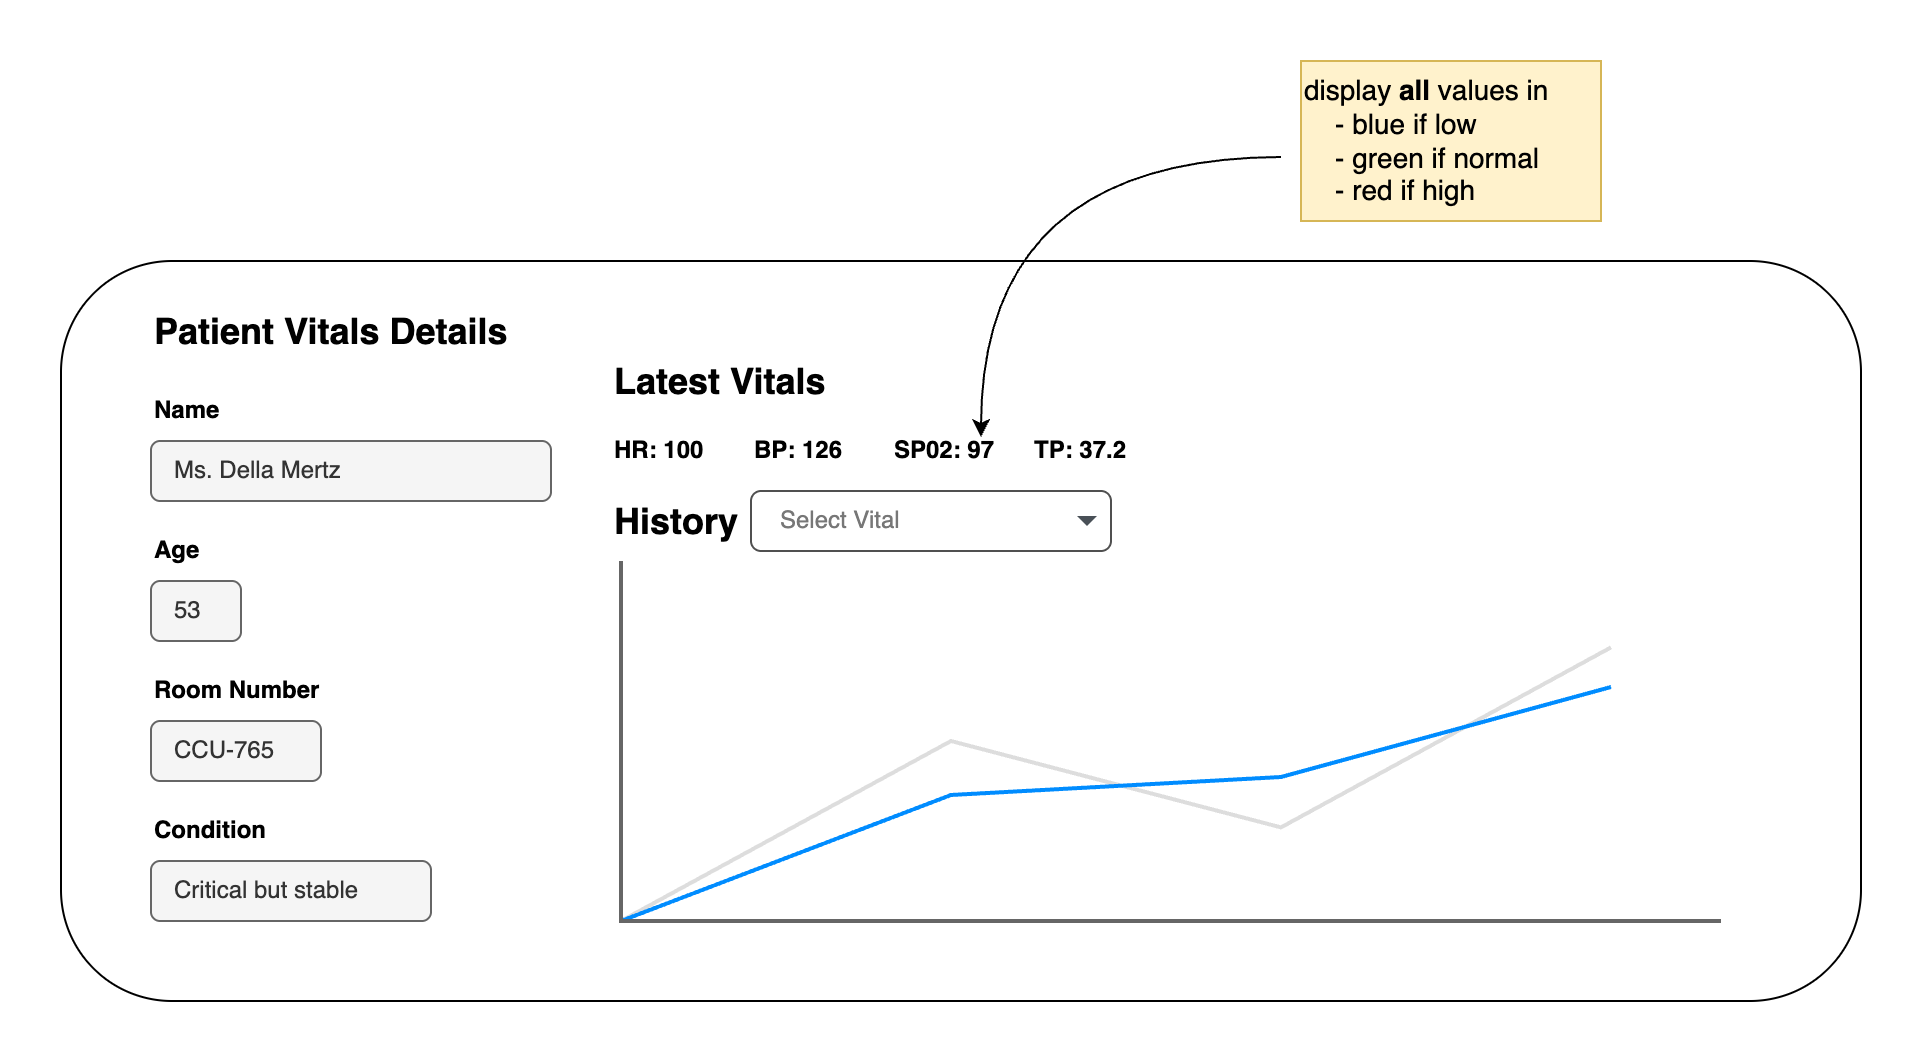

The diagram above was exported from draw.io. Its source (the exported page's mxGraphModel, read from the mxfile embedded in the PNG):
<mxGraphModel dx="2066" dy="1243" grid="1" gridSize="10" guides="1" tooltips="1" connect="1" arrows="1" fold="1" page="1" pageScale="1" pageWidth="1169" pageHeight="827" math="0" shadow="0">
  <root>
    <mxCell id="0" />
    <mxCell id="1" parent="0" />
    <mxCell id="gG5wyhvYczAsUaK1lX94-2" value="" style="rounded=1;whiteSpace=wrap;html=1;movable=1;resizable=1;rotatable=1;deletable=1;editable=1;locked=0;connectable=1;" parent="1" vertex="1">
      <mxGeometry x="170" y="160" width="900" height="370" as="geometry" />
    </mxCell>
    <mxCell id="gG5wyhvYczAsUaK1lX94-11" value="&lt;h2&gt;Patient Vitals Details&lt;/h2&gt;" style="text;html=1;align=left;verticalAlign=middle;resizable=1;points=[];autosize=1;strokeColor=none;fillColor=none;fontStyle=1;movable=1;rotatable=1;deletable=1;editable=1;locked=0;connectable=1;" parent="1" vertex="1">
      <mxGeometry x="215" y="165" width="200" height="60" as="geometry" />
    </mxCell>
    <mxCell id="nrEXTB9J4HcYiDhv-GDb-1" value="" style="verticalLabelPosition=bottom;shadow=0;dashed=0;align=center;html=1;verticalAlign=top;strokeWidth=1;shape=mxgraph.mockup.graphics.lineChart;strokeColor=none;strokeColor2=#666666;strokeColor3=#008cff;strokeColor4=#dddddd;movable=1;resizable=1;rotatable=1;deletable=1;editable=1;locked=0;connectable=1;" parent="1" vertex="1">
      <mxGeometry x="450" y="310" width="550" height="180" as="geometry" />
    </mxCell>
    <mxCell id="nrEXTB9J4HcYiDhv-GDb-28" value="&lt;h2&gt;Latest Vitals&lt;/h2&gt;" style="text;html=1;align=left;verticalAlign=middle;resizable=1;points=[];autosize=1;strokeColor=none;fillColor=none;fontStyle=1;movable=1;rotatable=1;deletable=1;editable=1;locked=0;connectable=1;" parent="1" vertex="1">
      <mxGeometry x="445" y="190" width="130" height="60" as="geometry" />
    </mxCell>
    <mxCell id="nrEXTB9J4HcYiDhv-GDb-29" value="HR: 100" style="text;html=1;align=left;verticalAlign=middle;resizable=1;points=[];autosize=1;strokeColor=none;fillColor=none;fontStyle=1;movable=1;rotatable=1;deletable=1;editable=1;locked=0;connectable=1;" parent="1" vertex="1">
      <mxGeometry x="445" y="240" width="70" height="30" as="geometry" />
    </mxCell>
    <mxCell id="nrEXTB9J4HcYiDhv-GDb-30" value="BP: 126" style="text;html=1;align=left;verticalAlign=middle;resizable=1;points=[];autosize=1;strokeColor=none;fillColor=none;fontStyle=1;movable=1;rotatable=1;deletable=1;editable=1;locked=0;connectable=1;" parent="1" vertex="1">
      <mxGeometry x="515" y="240" width="70" height="30" as="geometry" />
    </mxCell>
    <mxCell id="nrEXTB9J4HcYiDhv-GDb-31" value="SP02: 97" style="text;html=1;align=left;verticalAlign=middle;resizable=1;points=[];autosize=1;strokeColor=none;fillColor=none;fontStyle=1;movable=1;rotatable=1;deletable=1;editable=1;locked=0;connectable=1;" parent="1" vertex="1">
      <mxGeometry x="585" y="240" width="70" height="30" as="geometry" />
    </mxCell>
    <mxCell id="nrEXTB9J4HcYiDhv-GDb-32" value="TP: 37.2" style="text;html=1;align=left;verticalAlign=middle;resizable=1;points=[];autosize=1;strokeColor=none;fillColor=none;fontStyle=1;movable=1;rotatable=1;deletable=1;editable=1;locked=0;connectable=1;" parent="1" vertex="1">
      <mxGeometry x="655" y="240" width="70" height="30" as="geometry" />
    </mxCell>
    <mxCell id="nrEXTB9J4HcYiDhv-GDb-36" value="" style="group;movable=1;resizable=1;rotatable=1;deletable=1;editable=1;locked=0;connectable=1;" parent="1" vertex="1" connectable="0">
      <mxGeometry x="215" y="360" width="100" height="60" as="geometry" />
    </mxCell>
    <mxCell id="gG5wyhvYczAsUaK1lX94-6" value="Room Number" style="text;html=1;align=left;verticalAlign=middle;resizable=1;points=[];autosize=1;strokeColor=none;fillColor=none;fontStyle=1;movable=1;rotatable=1;deletable=1;editable=1;locked=0;connectable=1;" parent="nrEXTB9J4HcYiDhv-GDb-36" vertex="1">
      <mxGeometry width="100" height="30" as="geometry" />
    </mxCell>
    <mxCell id="gG5wyhvYczAsUaK1lX94-9" value="&amp;nbsp; &amp;nbsp;CCU-765" style="rounded=1;whiteSpace=wrap;html=1;align=left;fillColor=#f5f5f5;fontColor=#333333;strokeColor=#666666;movable=1;resizable=1;rotatable=1;deletable=1;editable=1;locked=0;connectable=1;" parent="nrEXTB9J4HcYiDhv-GDb-36" vertex="1">
      <mxGeometry y="30" width="85" height="30" as="geometry" />
    </mxCell>
    <mxCell id="nrEXTB9J4HcYiDhv-GDb-37" value="" style="group;movable=1;resizable=1;rotatable=1;deletable=1;editable=1;locked=0;connectable=1;" parent="1" vertex="1" connectable="0">
      <mxGeometry x="215" y="430" width="140" height="60" as="geometry" />
    </mxCell>
    <mxCell id="gG5wyhvYczAsUaK1lX94-7" value="Condition" style="text;html=1;align=left;verticalAlign=middle;resizable=1;points=[];autosize=1;strokeColor=none;fillColor=none;fontStyle=1;movable=1;rotatable=1;deletable=1;editable=1;locked=0;connectable=1;" parent="nrEXTB9J4HcYiDhv-GDb-37" vertex="1">
      <mxGeometry width="70" height="30" as="geometry" />
    </mxCell>
    <mxCell id="gG5wyhvYczAsUaK1lX94-10" value="&amp;nbsp; &amp;nbsp;Critical but stable" style="rounded=1;whiteSpace=wrap;html=1;align=left;fillColor=#f5f5f5;fontColor=#333333;strokeColor=#666666;movable=1;resizable=1;rotatable=1;deletable=1;editable=1;locked=0;connectable=1;" parent="nrEXTB9J4HcYiDhv-GDb-37" vertex="1">
      <mxGeometry y="30" width="140" height="30" as="geometry" />
    </mxCell>
    <mxCell id="nrEXTB9J4HcYiDhv-GDb-38" value="" style="group;movable=1;resizable=1;rotatable=1;deletable=1;editable=1;locked=0;connectable=1;" parent="1" vertex="1" connectable="0">
      <mxGeometry x="215" y="290" width="45" height="60" as="geometry" />
    </mxCell>
    <mxCell id="gG5wyhvYczAsUaK1lX94-5" value="Age" style="text;html=1;align=left;verticalAlign=middle;resizable=1;points=[];autosize=1;strokeColor=none;fillColor=none;fontStyle=1;movable=1;rotatable=1;deletable=1;editable=1;locked=0;connectable=1;" parent="nrEXTB9J4HcYiDhv-GDb-38" vertex="1">
      <mxGeometry width="40" height="30" as="geometry" />
    </mxCell>
    <mxCell id="nrEXTB9J4HcYiDhv-GDb-34" value="&amp;nbsp; &amp;nbsp;53" style="rounded=1;whiteSpace=wrap;html=1;align=left;fillColor=#f5f5f5;fontColor=#333333;strokeColor=#666666;movable=1;resizable=1;rotatable=1;deletable=1;editable=1;locked=0;connectable=1;" parent="nrEXTB9J4HcYiDhv-GDb-38" vertex="1">
      <mxGeometry y="30" width="45" height="30" as="geometry" />
    </mxCell>
    <mxCell id="nrEXTB9J4HcYiDhv-GDb-39" value="" style="group;movable=1;resizable=1;rotatable=1;deletable=1;editable=1;locked=0;connectable=1;" parent="1" vertex="1" connectable="0">
      <mxGeometry x="215" y="220" width="200" height="60" as="geometry" />
    </mxCell>
    <mxCell id="gG5wyhvYczAsUaK1lX94-3" value="&amp;nbsp; &amp;nbsp;Ms. Della Mertz" style="rounded=1;whiteSpace=wrap;html=1;align=left;fillColor=#f5f5f5;fontColor=#333333;strokeColor=#666666;movable=1;resizable=1;rotatable=1;deletable=1;editable=1;locked=0;connectable=1;" parent="nrEXTB9J4HcYiDhv-GDb-39" vertex="1">
      <mxGeometry y="30" width="200" height="30" as="geometry" />
    </mxCell>
    <mxCell id="gG5wyhvYczAsUaK1lX94-4" value="Name" style="text;html=1;align=left;verticalAlign=middle;resizable=1;points=[];autosize=1;strokeColor=none;fillColor=none;fontStyle=1;movable=1;rotatable=1;deletable=1;editable=1;locked=0;connectable=1;" parent="nrEXTB9J4HcYiDhv-GDb-39" vertex="1">
      <mxGeometry width="60" height="30" as="geometry" />
    </mxCell>
    <mxCell id="nrEXTB9J4HcYiDhv-GDb-50" value="&lt;h2&gt;History&lt;/h2&gt;" style="text;html=1;align=left;verticalAlign=middle;resizable=1;points=[];autosize=1;strokeColor=none;fillColor=none;fontStyle=1;movable=1;rotatable=1;deletable=1;editable=1;locked=0;connectable=1;" parent="1" vertex="1">
      <mxGeometry x="445" y="260" width="90" height="60" as="geometry" />
    </mxCell>
    <mxCell id="nrEXTB9J4HcYiDhv-GDb-59" value="Select Vital" style="html=1;shadow=0;dashed=0;shape=mxgraph.bootstrap.rrect;rSize=5;strokeColor=#505050;strokeWidth=1;fillColor=#ffffff;fontColor=#777777;whiteSpace=wrap;align=left;verticalAlign=middle;fontStyle=0;fontSize=12;spacing=15;movable=1;resizable=1;rotatable=1;deletable=1;editable=1;locked=0;connectable=1;" parent="1" vertex="1">
      <mxGeometry x="515" y="275" width="180" height="30" as="geometry" />
    </mxCell>
    <mxCell id="nrEXTB9J4HcYiDhv-GDb-60" value="" style="shape=triangle;direction=south;fillColor=#495057;strokeColor=none;perimeter=none;movable=1;resizable=1;rotatable=1;deletable=1;editable=1;locked=0;connectable=1;" parent="nrEXTB9J4HcYiDhv-GDb-59" vertex="1">
      <mxGeometry x="1" y="0.5" width="10" height="5" relative="1" as="geometry">
        <mxPoint x="-17" y="-2.5" as="offset" />
      </mxGeometry>
    </mxCell>
    <mxCell id="nrEXTB9J4HcYiDhv-GDb-61" value="" style="endArrow=classic;html=1;rounded=0;edgeStyle=orthogonalEdgeStyle;curved=1;movable=1;resizable=1;rotatable=1;deletable=1;editable=1;locked=0;connectable=1;" parent="1" edge="1">
      <mxGeometry width="50" height="50" relative="1" as="geometry">
        <mxPoint x="780" y="108" as="sourcePoint" />
        <mxPoint x="630" y="248" as="targetPoint" />
      </mxGeometry>
    </mxCell>
    <mxCell id="nrEXTB9J4HcYiDhv-GDb-63" value="&lt;font style=&quot;font-weight: normal; font-size: 14px;&quot; face=&quot;Helvetica&quot;&gt;display &lt;/font&gt;&lt;font style=&quot;font-size: 14px;&quot; face=&quot;Helvetica&quot;&gt;all&lt;/font&gt;&lt;font style=&quot;font-weight: normal; font-size: 14px;&quot; face=&quot;Helvetica&quot;&gt; values in&amp;nbsp;&lt;/font&gt;&lt;div&gt;&lt;span style=&quot;font-size: 14px; font-weight: 400;&quot;&gt;&amp;nbsp; &amp;nbsp; - blue if low&lt;/span&gt;&lt;span style=&quot;font-size: 14px; font-weight: 400;&quot;&gt;&lt;br&gt;&lt;/span&gt;&lt;div&gt;&lt;span style=&quot;font-weight: normal;&quot;&gt;&lt;font style=&quot;font-size: 14px;&quot; face=&quot;Helvetica&quot;&gt;&amp;nbsp; &amp;nbsp; - green if normal&lt;/font&gt;&lt;/span&gt;&lt;div&gt;&lt;font style=&quot;font-weight: normal; font-size: 14px;&quot; face=&quot;Helvetica&quot;&gt;&amp;nbsp; &amp;nbsp; - red if high&lt;/font&gt;&lt;/div&gt;&lt;/div&gt;&lt;/div&gt;" style="text;html=1;align=left;verticalAlign=middle;resizable=1;points=[];autosize=1;strokeColor=#d6b656;fillColor=#fff2cc;fontStyle=1;movable=1;rotatable=1;deletable=1;editable=1;locked=0;connectable=1;" parent="1" vertex="1">
      <mxGeometry x="790" y="60" width="150" height="80" as="geometry" />
    </mxCell>
  </root>
</mxGraphModel>